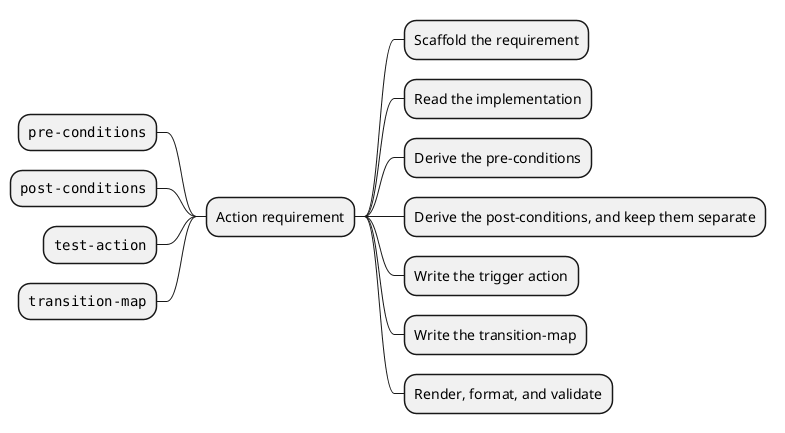

The diagram above was rendered by PlantUML. Its source (embedded in the PNG):
@startmindmap
* Action requirement
left side
** ""pre-conditions""
** ""post-conditions""
** ""test-action""
** ""transition-map""
right side
** Scaffold the requirement
** Read the implementation
** Derive the pre-conditions
** Derive the post-conditions, and keep them separate
** Write the trigger action
** Write the transition-map
** Render, format, and validate
@endmindmap